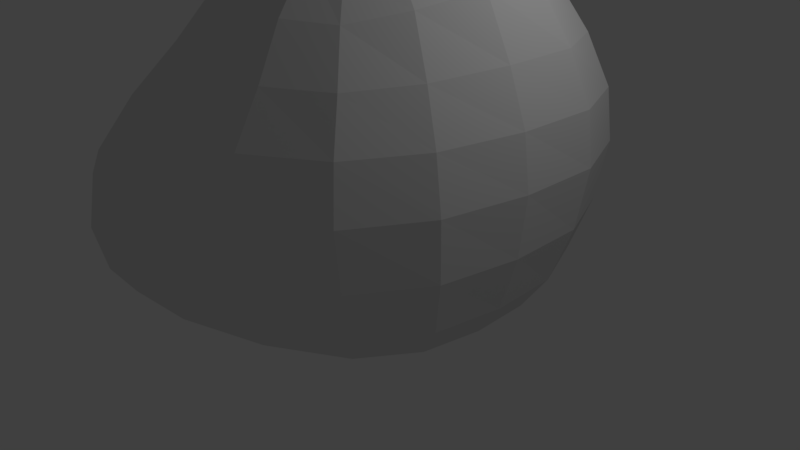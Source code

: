 # Source: Rock3.blend  (saved by Blender 2.79.0; exported with 4.5.12 LTS)
import bpy
from mathutils import Matrix  # noqa: F401  (used for matrix-valued properties, if any)

bpy.ops.wm.read_factory_settings(use_empty=True)
scene = bpy.context.scene
scene.name = 'Scene'

# ---- collections
col_collection_1 = bpy.data.collections.new('Collection 1'); scene.collection.children.link(col_collection_1)

# ---- materials (node trees are filled in below, after node groups)
mat_material = bpy.data.materials.new('Material')
mat_material.alpha_threshold = 0.0
mat_material.use_transparent_shadow = False
mat_material.roughness = 0.5
mat_material.line_color = (0.0, 0.0, 0.0, 1.0)

# ---- material node trees

# ---- world
world_world = bpy.data.worlds.new('World'); scene.world = world_world
world_world.color = (0.05088, 0.05088, 0.05088)
world_world.use_sun_shadow = False
world_world.sun_shadow_jitter_overblur = 0.0
world_world.cycles.sampling_method = 'MANUAL'

# ---- cameras
cam_camera = bpy.data.cameras.new('Camera')
cam_camera.clip_end = 100.0
cam_camera.lens = 35.0
cam_camera.sensor_width = 32.0
cam_camera.sensor_height = 18.0
cam_camera.ortho_scale = 7.314
cam_camera.dof.focus_distance = 0.0
cam_camera.dof.aperture_fstop = 128.0

# ---- lights
light_lamp = bpy.data.lights.new('Lamp', 'POINT')
light_lamp.transmission_factor = 0.0
light_lamp.cutoff_distance = 30.0
light_lamp.energy = 100.0
light_lamp.shadow_buffer_clip_start = 1.001
light_lamp.shadow_soft_size = 0.1
light_lamp.shadow_maximum_resolution = 0.006
light_lamp.use_absolute_resolution = True

# ---- meshes
me_cube = bpy.data.meshes.new('Cube')
me_cube.from_pydata([(1.622, 1.308, -0.5881), (1.377, -1.218, -0.5808), (-2.391, -2.173, -0.5881), (-2.062, 1.869, -0.5881), (1.117, 1.29, 4.246), (0.9532, -1.264, 3.724), (-1.006, -1.114, 3.811), (-0.9891, 1.208, 4.246), (1.647, 0.0252, -0.5881), (0.04375, 2.274, -0.5881), (2.249, 2.23, 2.833), (-0.8539, -2.249, -0.5881), (1.643, -1.876, 2.833), (-2.397, -0.68, -0.5881), (-1.445, -1.761, 2.833), (-1.591, 1.879, 2.833), (1.6, 0.0252, 4.609), (0.04375, 1.219, 4.632), (0.04375, -1.531, 4.245), (-0.9878, 0.0252, 4.309), (0.04375, 2.23, 2.833), (-2.161, 0.0252, 2.833), (0.04375, -2.18, 2.833), (2.249, 0.0252, 2.833), (0.04375, 0.0252, 5.038), (0.04375, 0.0252, -0.5881), (2.11, 1.99, -0.09024), (1.927, -1.643, -0.1566), (-2.806, -2.737, -0.03236), (-2.858, 1.904, -0.02215), (0.04375, 2.936, -0.04983), (-3.059, -0.68, -0.04317), (-0.8539, -2.885, -0.08187), (2.249, 0.0252, -0.1149), (2.481, 2.589, 1.603), (2.027, -2.157, 1.663), (-2.352, -2.999, 1.541), (-2.199, 1.531, 1.607), (-0.06127, 3.343, 1.677), (-2.711, -0.7582, 1.557), (-0.7956, -3.287, 1.598), (2.629, 0.1079, 1.718)], [], [(25, 11, 2, 13), (24, 19, 6, 18), (23, 16, 5, 12), (22, 18, 6, 14), (21, 19, 7, 15), (30, 9, 3, 29), (17, 20, 15, 7), (4, 10, 20, 17), (26, 0, 9, 30), (39, 21, 15, 37), (36, 14, 21, 39), (14, 6, 19, 21), (40, 22, 14, 36), (35, 12, 22, 40), (12, 5, 18, 22), (41, 23, 12, 35), (34, 10, 23, 41), (10, 4, 16, 23), (16, 24, 18, 5), (4, 17, 24, 16), (17, 7, 19, 24), (9, 25, 13, 3), (0, 8, 25, 9), (8, 1, 11, 25), (0, 26, 33, 8), (8, 33, 27, 1), (1, 27, 32, 11), (11, 32, 28, 2), (2, 28, 31, 13), (13, 31, 29, 3), (34, 26, 30, 38), (38, 30, 29, 37), (20, 38, 37, 15), (10, 34, 38, 20), (26, 34, 41, 33), (33, 41, 35, 27), (27, 35, 40, 32), (32, 40, 36, 28), (28, 36, 39, 31), (31, 39, 37, 29)])
me_cube.materials.append(mat_material)
me_cube.use_remesh_preserve_volume = False
me_cube.use_remesh_preserve_attributes = False
me_cube.use_mirror_vertex_groups = False
me_cube.update()

# ---- objects
ob_rock3 = bpy.data.objects.new('Rock3', me_cube)
ob_lamp = bpy.data.objects.new('Lamp', light_lamp)
ob_camera = bpy.data.objects.new('Camera', cam_camera)

# ---- transforms, parenting, visibility, modifiers, constraints
ob_rock3.location = (0.0, 0.0, 0.0)
ob_rock3.lock_rotations_4d = False
ob_rock3.empty_display_type = 'ARROWS'
ob_rock3.lineart.crease_threshold = 0.0
_m = ob_rock3.modifiers.new('Subsurf', 'SUBSURF')
_m.uv_smooth = 'NONE'
_m.quality = 1
_m.levels = 0
_m.render_levels = 1
_m.show_only_control_edges = False
ob_lamp.location = (4.076, 1.005, 5.904)
ob_lamp.rotation_euler = (0.6503, 0.05522, 1.866)
ob_lamp.lock_rotations_4d = False
ob_lamp.empty_display_type = 'ARROWS'
ob_lamp.color = (0.0, 0.0, 0.0, 0.0)
ob_lamp.lineart.crease_threshold = 0.0
ob_camera.location = (7.481, -6.508, 5.344)
ob_camera.rotation_euler = (1.109, 0.0, 0.8149)
ob_camera.lock_rotations_4d = False
ob_camera.empty_display_type = 'ARROWS'
ob_camera.color = (0.0, 0.0, 0.0, 0.0)
ob_camera.display_type = 'WIRE'
ob_camera.lineart.crease_threshold = 0.0

# ---- collection membership
col_collection_1.objects.link(ob_rock3)
col_collection_1.objects.link(ob_lamp)
col_collection_1.objects.link(ob_camera)

# ---- scene / render settings (as saved in the file)
scene.camera = ob_camera
scene.frame_start = 1; scene.frame_end = 250; scene.frame_set(1)
scene.render.engine = 'BLENDER_EEVEE_NEXT'
scene.render.resolution_percentage = 50
scene.render.dither_intensity = 0.0
scene.cycles.use_denoising = False
scene.cycles.samples = 128
scene.cycles.sampling_pattern = 'TABULATED_SOBOL'
scene.cycles.use_adaptive_sampling = False
scene.cycles.use_light_tree = False
scene.cycles.blur_glossy = 0.0
scene.cycles.sample_clamp_indirect = 0.0
scene.view_settings.view_transform = 'Standard'
bpy.context.view_layer.update()
